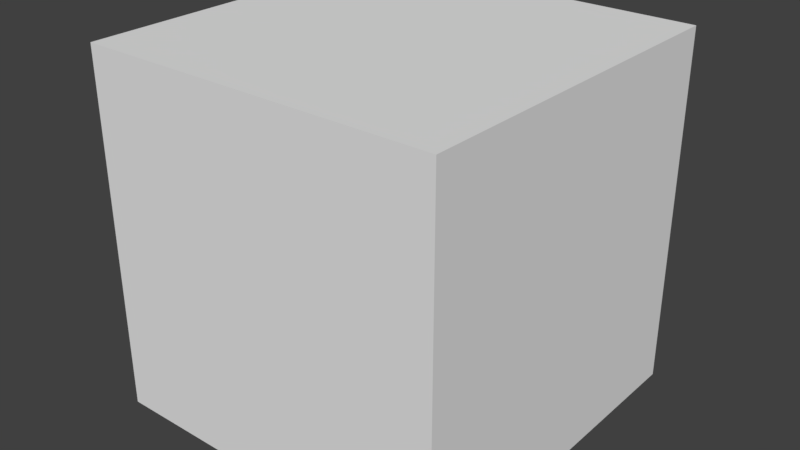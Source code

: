 # Source: PitEdge.blend  (saved by Blender 2.77.0; exported with 4.5.12 LTS)
import bpy
from mathutils import Matrix  # noqa: F401  (used for matrix-valued properties, if any)

bpy.ops.wm.read_factory_settings(use_empty=True)
scene = bpy.context.scene
scene.name = 'Scene'

# ---- collections
col_collection_1 = bpy.data.collections.new('Collection 1'); scene.collection.children.link(col_collection_1)

# ---- materials (node trees are filled in below, after node groups)
mat_material = bpy.data.materials.new('Material')
mat_material.alpha_threshold = 0.0
mat_material.use_transparent_shadow = False
mat_material.roughness = 0.5
mat_material.line_color = (0.0, 0.0, 0.0, 1.0)

# ---- material node trees

# ---- world
world_world = bpy.data.worlds.new('World'); scene.world = world_world
world_world.color = (0.05088, 0.05088, 0.05088)
world_world.use_sun_shadow = False
world_world.sun_shadow_jitter_overblur = 0.0
world_world.cycles.sampling_method = 'MANUAL'

# ---- meshes
me_cube = bpy.data.meshes.new('Cube')
me_cube.from_pydata([(1.0, -1.0, 1.0), (-5.96e-08, -1.0, 1.0), (1.0, 5.762e-08, 1.0), (-1.788e-07, 5.762e-08, 1.0), (1.0, -1.0, 5.96e-08), (2.086e-07, -1.0, -1.192e-07), (1.0, 5.762e-08, 3.576e-07), (5.96e-08, 5.762e-08, 5.96e-08)], [], [(4, 0, 1, 5), (6, 7, 3, 2), (4, 6, 2, 0), (0, 2, 3, 1), (1, 3, 7, 5), (5, 7, 6, 4)])
_uv = me_cube.uv_layers.new(name='UVMap')
_uv.uv.foreach_set('vector', [0.875, 0.5625, 0.875, 0.5, 0.9375, 0.5, 0.9375, 0.5625, 0.9375, 0.5625, 0.875, 0.5625, 0.875, 0.5, 0.9375, 0.5, 0.9375, 0.5625, 0.875, 0.5625, 0.875, 0.5, 0.9375, 0.5, 0.7414, 0.57, 0.7537, 0.57, 0.7537, 0.5823, 0.7414, 0.5823, 0.875, 0.5, 0.9375, 0.5, 0.9375, 0.5625, 0.875, 0.5625, 0.875, 0.5625, 0.9375, 0.5625, 0.9375, 0.625, 0.875, 0.625])
me_cube.materials.append(mat_material)
me_cube.use_remesh_preserve_volume = False
me_cube.use_remesh_preserve_attributes = False
me_cube.use_mirror_vertex_groups = False
me_cube.update()

# ---- objects
ob_cube = bpy.data.objects.new('Cube', me_cube)

# ---- transforms, parenting, visibility, modifiers, constraints
ob_cube.location = (0.0, 0.0, 0.0)
ob_cube.rotation_euler = (3.142, 0.0, 0.0)
ob_cube.lock_rotations_4d = False
ob_cube.empty_display_type = 'ARROWS'
ob_cube.lineart.crease_threshold = 0.0

# ---- collection membership
col_collection_1.objects.link(ob_cube)

# ---- scene / render settings (as saved in the file)
scene.frame_start = 1; scene.frame_end = 250; scene.frame_set(1)
scene.render.engine = 'BLENDER_EEVEE_NEXT'
scene.render.resolution_percentage = 50
scene.render.dither_intensity = 0.0
scene.cycles.use_denoising = False
scene.cycles.samples = 128
scene.cycles.sampling_pattern = 'TABULATED_SOBOL'
scene.cycles.light_sampling_threshold = 0.0
scene.cycles.use_adaptive_sampling = False
scene.cycles.use_light_tree = False
scene.cycles.blur_glossy = 0.0
scene.cycles.sample_clamp_indirect = 0.0
scene.view_settings.view_transform = 'Standard'
bpy.context.view_layer.update()

# ---- added for rendering (the .blend has no active camera and no usable light): camera, sun
cam_auto = bpy.data.cameras.new('AutoCamera')
cam_auto.lens = 50.0
cam_auto.sensor_width = 36.0
cam_auto.clip_end = 1000.0
ob_auto_camera = bpy.data.objects.new('AutoCamera', cam_auto)
scene.collection.objects.link(ob_auto_camera)
ob_auto_camera.location = (2.10254, -1.42304, 0.782029)
ob_auto_camera.rotation_euler = (1.09748, -7.21219e-08, 0.694738)
scene.camera = ob_auto_camera
light_auto_sun = bpy.data.lights.new('AutoSun', 'SUN')
light_auto_sun.energy = 3.0
light_auto_sun.angle = 0.0523599
ob_auto_sun = bpy.data.objects.new('AutoSun', light_auto_sun)
scene.collection.objects.link(ob_auto_sun)
ob_auto_sun.rotation_euler = (0.872665, 0.174533, 0.523599)
bpy.context.view_layer.update()
